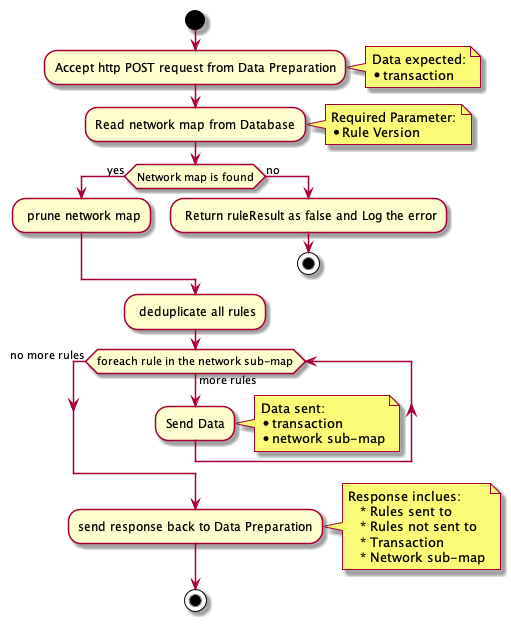

The diagram above was rendered by PlantUML. Its source (embedded in the PNG):
@startuml
start
:Accept http POST request from Data Preparation;
 note right
            Data expected:
            * transaction
        end note
:Read network map from Database;
 note right
            Required Parameter:
            * Rule Version
        end note
if (Network map is found) then (yes)
  : prune network map;
else (no)
  : Return ruleResult as false and Log the error;
  stop
endif
: deduplicate all rules;
while (foreach rule in the network sub-map) is (more rules)
    :Send Data;
     note right
            Data sent:
            * transaction
            * network sub-map
        end note
endwhile (no more rules)
:send response back to Data Preparation;
 note right
     Response inclues:
        * Rules sent to
        * Rules not sent to
        * Transaction
        * Network sub-map
     end note
stop
@enduml